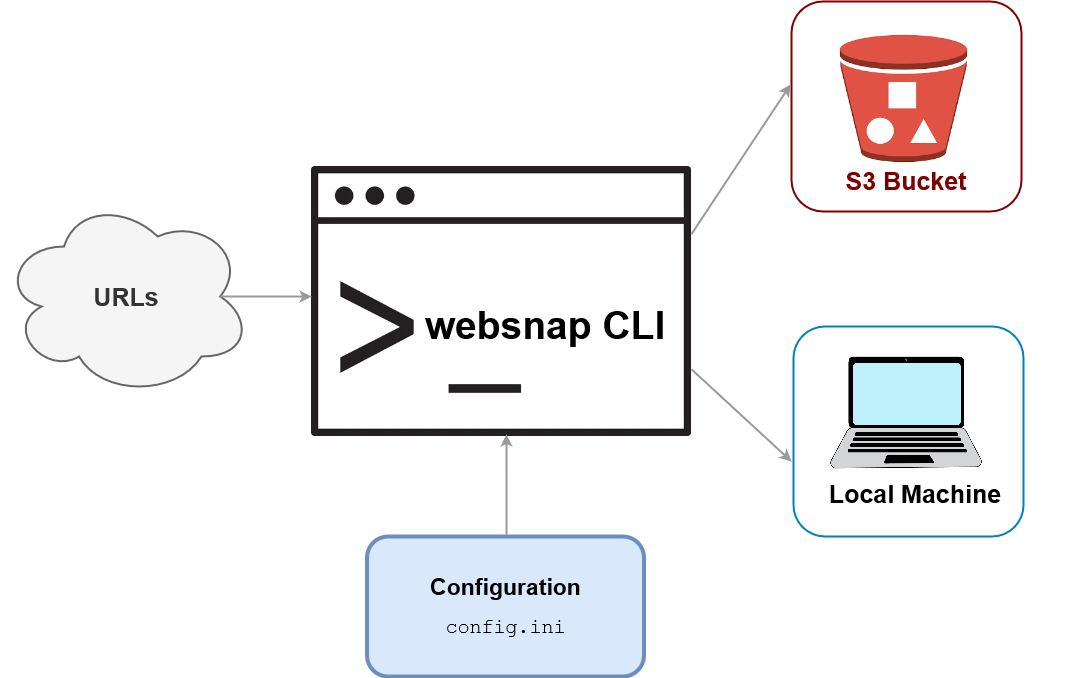

The diagram above was exported from draw.io. Its source (the exported page's mxGraphModel, read from the mxfile embedded in the PNG):
<mxGraphModel dx="6239" dy="1016" grid="1" gridSize="10" guides="1" tooltips="1" connect="1" arrows="1" fold="1" page="1" pageScale="1" pageWidth="827" pageHeight="1169" math="0" shadow="0">
  <root>
    <mxCell id="WIyWlLk6GJQsqaUBKTNV-0" />
    <mxCell id="WIyWlLk6GJQsqaUBKTNV-1" parent="WIyWlLk6GJQsqaUBKTNV-0" />
    <mxCell id="SmwQ5JUGwGLwvqYkgkOw-0" value="&lt;font size=&quot;1&quot;&gt;&lt;b&gt;&lt;font style=&quot;font-size: 25px;&quot;&gt;URLs&lt;/font&gt;&lt;/b&gt;&lt;/font&gt;" style="ellipse;shape=cloud;whiteSpace=wrap;html=1;fillColor=#f5f5f5;fontColor=#333333;strokeColor=#666666;strokeWidth=2;movable=1;resizable=1;rotatable=1;deletable=1;editable=1;locked=0;connectable=1;" parent="WIyWlLk6GJQsqaUBKTNV-1" vertex="1">
      <mxGeometry x="-4100" y="305" width="250" height="200" as="geometry" />
    </mxCell>
    <mxCell id="SmwQ5JUGwGLwvqYkgkOw-7" value="&lt;font color=&quot;#800000&quot;&gt;&lt;br&gt;&lt;/font&gt;&lt;div&gt;&lt;font color=&quot;#800000&quot;&gt;&lt;br&gt;&lt;/font&gt;&lt;/div&gt;&lt;div&gt;&lt;font color=&quot;#800000&quot; size=&quot;1&quot;&gt;&lt;b&gt;&lt;font style=&quot;font-size: 25px;&quot;&gt;&lt;br&gt;&lt;/font&gt;&lt;/b&gt;&lt;/font&gt;&lt;/div&gt;&lt;div&gt;&lt;font color=&quot;#800000&quot; size=&quot;1&quot;&gt;&lt;b&gt;&lt;font style=&quot;font-size: 25px;&quot;&gt;&lt;br&gt;&lt;/font&gt;&lt;/b&gt;&lt;/font&gt;&lt;/div&gt;&lt;div&gt;&lt;font color=&quot;#800000&quot; size=&quot;1&quot;&gt;&lt;b&gt;&lt;font style=&quot;font-size: 25px;&quot;&gt;&lt;br&gt;&lt;/font&gt;&lt;/b&gt;&lt;/font&gt;&lt;/div&gt;&lt;div&gt;&lt;font color=&quot;#800000&quot; size=&quot;1&quot;&gt;&lt;b&gt;&lt;font style=&quot;font-size: 25px;&quot;&gt;&lt;br&gt;&lt;/font&gt;&lt;/b&gt;&lt;/font&gt;&lt;/div&gt;&lt;div&gt;&lt;font color=&quot;#800000&quot; size=&quot;1&quot;&gt;&lt;b&gt;&lt;font style=&quot;font-size: 25px;&quot;&gt;S3 Bucket&lt;/font&gt;&lt;/b&gt;&lt;/font&gt;&lt;/div&gt;" style="rounded=1;whiteSpace=wrap;html=1;strokeWidth=2;points=[[0,0,0,0,0],[0,0.25,0,0,0],[0,0.5,0,0,0],[0,0.75,0,0,0],[0,1,0,0,0],[0.25,0,0,0,0],[0.25,1,0,0,0],[0.5,0,0,0,0],[0.5,1,0,0,0],[0.75,0,0,0,0],[0.75,1,0,0,0],[1,0,0,0,0],[1,0.25,0,0,0],[1,0.5,0,0,0],[1,0.75,0,0,0],[1,1,0,0,0]];strokeColor=#800000;movable=1;resizable=1;rotatable=1;deletable=1;editable=1;locked=0;connectable=1;" parent="WIyWlLk6GJQsqaUBKTNV-1" vertex="1">
      <mxGeometry x="-3310" y="110" width="230" height="210" as="geometry" />
    </mxCell>
    <mxCell id="SmwQ5JUGwGLwvqYkgkOw-3" value="" style="shape=image;imageAspect=0;aspect=fixed;verticalLabelPosition=bottom;verticalAlign=top;image=data:image/png,(base64 omitted: 6336 chars);" parent="WIyWlLk6GJQsqaUBKTNV-1" vertex="1">
      <mxGeometry x="-3265.25" y="140" width="135" height="135" as="geometry" />
    </mxCell>
    <mxCell id="SmwQ5JUGwGLwvqYkgkOw-8" value="" style="rounded=1;whiteSpace=wrap;html=1;strokeWidth=2;points=[[0,0,0,0,0],[0,0.25,0,0,0],[0,0.5,0,0,0],[0,0.75,0,0,0],[0,1,0,0,0],[0.25,0,0,0,0],[0.25,1,0,0,0],[0.5,0,0,0,0],[0.5,1,0,0,0],[0.75,0,0,0,0],[0.75,1,0,0,0],[1,0,0,0,0],[1,0.25,0,0,0],[1,0.5,0,0,0],[1,0.75,0,0,0],[1,1,0,0,0]];strokeColor=#0080c0;" parent="WIyWlLk6GJQsqaUBKTNV-1" vertex="1">
      <mxGeometry x="-3308" y="435" width="230" height="210" as="geometry" />
    </mxCell>
    <mxCell id="SmwQ5JUGwGLwvqYkgkOw-10" value="" style="shape=image;imageAspect=0;aspect=fixed;verticalLabelPosition=bottom;verticalAlign=top;image=data:image/png,(base64 omitted: 11380 chars);movable=1;resizable=1;rotatable=1;deletable=1;editable=1;locked=0;connectable=1;" parent="WIyWlLk6GJQsqaUBKTNV-1" vertex="1">
      <mxGeometry x="-3380" y="398.43000000000006" width="369.5" height="246.57" as="geometry" />
    </mxCell>
    <mxCell id="SmwQ5JUGwGLwvqYkgkOw-11" value="&lt;font size=&quot;1&quot;&gt;&lt;b style=&quot;font-size: 25px;&quot;&gt;Local Machine&lt;/b&gt;&lt;/font&gt;" style="text;strokeColor=none;align=center;fillColor=none;html=1;verticalAlign=middle;whiteSpace=wrap;rounded=0;" parent="WIyWlLk6GJQsqaUBKTNV-1" vertex="1">
      <mxGeometry x="-3280.5" y="577" width="187.5" height="50" as="geometry" />
    </mxCell>
    <mxCell id="SmwQ5JUGwGLwvqYkgkOw-16" value="" style="shape=image;imageAspect=0;aspect=fixed;verticalLabelPosition=bottom;verticalAlign=top;image=data:image/webp,(base64 omitted: 4792 chars);" parent="WIyWlLk6GJQsqaUBKTNV-1" vertex="1">
      <mxGeometry x="-3790" y="275" width="380" height="270.39" as="geometry" />
    </mxCell>
    <mxCell id="SmwQ5JUGwGLwvqYkgkOw-17" value="&lt;font style=&quot;font-size: 40px;&quot;&gt;&lt;b style=&quot;font-size: 39px;&quot;&gt;websnap CLI&lt;br&gt;&lt;/b&gt;&lt;/font&gt;" style="text;strokeColor=none;align=center;fillColor=none;html=1;verticalAlign=middle;whiteSpace=wrap;rounded=0;strokeWidth=2;" parent="WIyWlLk6GJQsqaUBKTNV-1" vertex="1">
      <mxGeometry x="-3680" y="408.39" width="248" height="50" as="geometry" />
    </mxCell>
    <mxCell id="SmwQ5JUGwGLwvqYkgkOw-18" value="&lt;div&gt;&lt;b&gt;&lt;font style=&quot;font-size: 23px;&quot;&gt;Configuration&lt;/font&gt;&lt;/b&gt;&lt;/div&gt;&lt;div&gt;&lt;b&gt;&lt;font size=&quot;1&quot;&gt;&lt;br&gt;&lt;/font&gt;&lt;/b&gt;&lt;/div&gt;&lt;font style=&quot;font-size: 20px;&quot; face=&quot;Courier New&quot;&gt;config.ini&lt;/font&gt;" style="rounded=1;whiteSpace=wrap;html=1;fillColor=#dae8fc;strokeColor=#6c8ebf;strokeWidth=4;movable=1;resizable=1;rotatable=1;deletable=1;editable=1;locked=0;connectable=1;" parent="WIyWlLk6GJQsqaUBKTNV-1" vertex="1">
      <mxGeometry x="-3734.5" y="645" width="277" height="140" as="geometry" />
    </mxCell>
    <mxCell id="SmwQ5JUGwGLwvqYkgkOw-30" style="edgeStyle=orthogonalEdgeStyle;rounded=0;orthogonalLoop=1;jettySize=auto;html=1;exitX=0.875;exitY=0.5;exitDx=0;exitDy=0;exitPerimeter=0;entryX=0.053;entryY=0.481;entryDx=0;entryDy=0;entryPerimeter=0;strokeColor=#999999;strokeWidth=2;" parent="WIyWlLk6GJQsqaUBKTNV-1" source="SmwQ5JUGwGLwvqYkgkOw-0" edge="1">
      <mxGeometry relative="1" as="geometry">
        <mxPoint x="-3901.25" y="405" as="sourcePoint" />
        <mxPoint x="-3789.8599999999997" y="405.0575899999999" as="targetPoint" />
      </mxGeometry>
    </mxCell>
    <mxCell id="SmwQ5JUGwGLwvqYkgkOw-33" style="edgeStyle=orthogonalEdgeStyle;rounded=0;orthogonalLoop=1;jettySize=auto;html=1;exitX=0.529;exitY=-0.014;exitDx=0;exitDy=0;exitPerimeter=0;strokeColor=#999999;strokeWidth=2;entryX=0.521;entryY=0.991;entryDx=0;entryDy=0;entryPerimeter=0;" parent="WIyWlLk6GJQsqaUBKTNV-1" edge="1">
      <mxGeometry relative="1" as="geometry">
        <mxPoint x="-3594.967" y="643.04" as="sourcePoint" />
        <mxPoint x="-3595.02" y="542.95649" as="targetPoint" />
      </mxGeometry>
    </mxCell>
    <mxCell id="SmwQ5JUGwGLwvqYkgkOw-36" value="" style="endArrow=classic;html=1;rounded=0;entryX=-0.004;entryY=0.395;entryDx=0;entryDy=0;entryPerimeter=0;exitX=1;exitY=0.25;exitDx=0;exitDy=0;strokeColor=#999999;strokeWidth=2;" parent="WIyWlLk6GJQsqaUBKTNV-1" source="SmwQ5JUGwGLwvqYkgkOw-16" target="SmwQ5JUGwGLwvqYkgkOw-7" edge="1">
      <mxGeometry width="50" height="50" relative="1" as="geometry">
        <mxPoint x="-3460" y="510" as="sourcePoint" />
        <mxPoint x="-3410" y="460" as="targetPoint" />
      </mxGeometry>
    </mxCell>
    <mxCell id="SmwQ5JUGwGLwvqYkgkOw-38" value="" style="endArrow=classic;html=1;rounded=0;exitX=1;exitY=0.75;exitDx=0;exitDy=0;strokeColor=#999999;strokeWidth=2;" parent="WIyWlLk6GJQsqaUBKTNV-1" source="SmwQ5JUGwGLwvqYkgkOw-16" edge="1">
      <mxGeometry width="50" height="50" relative="1" as="geometry">
        <mxPoint x="-3400" y="353" as="sourcePoint" />
        <mxPoint x="-3310" y="570" as="targetPoint" />
      </mxGeometry>
    </mxCell>
  </root>
</mxGraphModel>